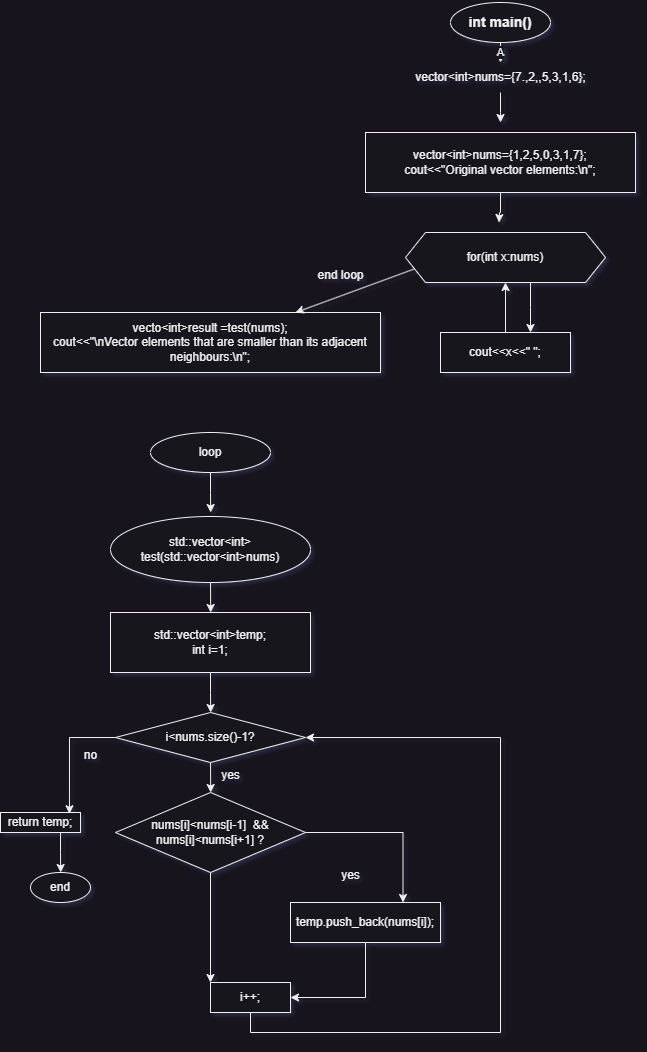

The diagram above was exported from draw.io. Its source (the exported page's mxGraphModel, read from the mxfile embedded in the PNG):
<mxGraphModel dx="1050" dy="621" grid="1" gridSize="10" guides="1" tooltips="1" connect="1" arrows="1" fold="1" page="1" pageScale="1" pageWidth="850" pageHeight="1100" background="none" math="0" shadow="1">
  <root>
    <mxCell id="0" />
    <mxCell id="1" parent="0" />
    <mxCell id="QL-K5KlDCQcB3VBckM5Y-1" value="A" style="edgeStyle=orthogonalEdgeStyle;rounded=0;orthogonalLoop=1;jettySize=auto;html=1;exitX=0.5;exitY=1;exitDx=0;exitDy=0;" edge="1" parent="1" source="QL-K5KlDCQcB3VBckM5Y-2">
      <mxGeometry relative="1" as="geometry">
        <mxPoint x="670" y="220" as="targetPoint" />
      </mxGeometry>
    </mxCell>
    <mxCell id="QL-K5KlDCQcB3VBckM5Y-2" value="&lt;h3&gt;int main()&lt;/h3&gt;" style="ellipse;whiteSpace=wrap;html=1;" vertex="1" parent="1">
      <mxGeometry x="620" y="160" width="100" height="40" as="geometry" />
    </mxCell>
    <mxCell id="QL-K5KlDCQcB3VBckM5Y-3" style="edgeStyle=orthogonalEdgeStyle;rounded=0;orthogonalLoop=1;jettySize=auto;html=1;" edge="1" parent="1" source="QL-K5KlDCQcB3VBckM5Y-4">
      <mxGeometry relative="1" as="geometry">
        <mxPoint x="670" y="280" as="targetPoint" />
      </mxGeometry>
    </mxCell>
    <mxCell id="QL-K5KlDCQcB3VBckM5Y-4" value="vector&amp;lt;int&amp;gt;nums={7.,2,,5,3,1,6};" style="text;html=1;align=center;verticalAlign=middle;resizable=0;points=[];autosize=1;strokeColor=none;fillColor=none;" vertex="1" parent="1">
      <mxGeometry x="575" y="220" width="190" height="30" as="geometry" />
    </mxCell>
    <mxCell id="QL-K5KlDCQcB3VBckM5Y-5" style="edgeStyle=orthogonalEdgeStyle;rounded=0;orthogonalLoop=1;jettySize=auto;html=1;" edge="1" parent="1" source="QL-K5KlDCQcB3VBckM5Y-6">
      <mxGeometry relative="1" as="geometry">
        <mxPoint x="668.5" y="380" as="targetPoint" />
      </mxGeometry>
    </mxCell>
    <mxCell id="QL-K5KlDCQcB3VBckM5Y-6" value="vector&amp;lt;int&amp;gt;nums={1,2,5,0,3,1,7};&lt;br&gt;cout&amp;lt;&amp;lt;&quot;Original vector elements:\n&quot;;" style="rounded=0;whiteSpace=wrap;html=1;" vertex="1" parent="1">
      <mxGeometry x="535" y="290" width="270" height="60" as="geometry" />
    </mxCell>
    <mxCell id="QL-K5KlDCQcB3VBckM5Y-7" style="edgeStyle=orthogonalEdgeStyle;rounded=0;orthogonalLoop=1;jettySize=auto;html=1;exitX=0.625;exitY=1;exitDx=0;exitDy=0;" edge="1" parent="1" source="QL-K5KlDCQcB3VBckM5Y-8">
      <mxGeometry relative="1" as="geometry">
        <mxPoint x="700" y="490" as="targetPoint" />
      </mxGeometry>
    </mxCell>
    <mxCell id="QL-K5KlDCQcB3VBckM5Y-8" value="for(int x:nums)" style="shape=hexagon;perimeter=hexagonPerimeter2;whiteSpace=wrap;html=1;fixedSize=1;" vertex="1" parent="1">
      <mxGeometry x="575" y="390" width="200" height="50" as="geometry" />
    </mxCell>
    <mxCell id="QL-K5KlDCQcB3VBckM5Y-9" style="edgeStyle=orthogonalEdgeStyle;rounded=0;orthogonalLoop=1;jettySize=auto;html=1;exitX=0.5;exitY=0;exitDx=0;exitDy=0;entryX=0.5;entryY=1;entryDx=0;entryDy=0;" edge="1" parent="1" source="QL-K5KlDCQcB3VBckM5Y-10" target="QL-K5KlDCQcB3VBckM5Y-8">
      <mxGeometry relative="1" as="geometry" />
    </mxCell>
    <mxCell id="QL-K5KlDCQcB3VBckM5Y-10" value="cout&amp;lt;&amp;lt;x&amp;lt;&amp;lt;&quot; &quot;;" style="rounded=0;whiteSpace=wrap;html=1;" vertex="1" parent="1">
      <mxGeometry x="610" y="490" width="130" height="40" as="geometry" />
    </mxCell>
    <mxCell id="QL-K5KlDCQcB3VBckM5Y-11" value="vecto&amp;lt;int&amp;gt;result =test(nums);&lt;br&gt;cout&amp;lt;&amp;lt;&quot;\nVector elements that are smaller than its adjacent neighbours:\n&quot;;" style="rounded=0;whiteSpace=wrap;html=1;" vertex="1" parent="1">
      <mxGeometry x="210" y="470" width="340" height="60" as="geometry" />
    </mxCell>
    <mxCell id="QL-K5KlDCQcB3VBckM5Y-12" value="" style="endArrow=classic;html=1;rounded=0;entryX=0.75;entryY=0;entryDx=0;entryDy=0;exitX=0;exitY=0.75;exitDx=0;exitDy=0;" edge="1" parent="1" source="QL-K5KlDCQcB3VBckM5Y-8" target="QL-K5KlDCQcB3VBckM5Y-11">
      <mxGeometry width="50" height="50" relative="1" as="geometry">
        <mxPoint x="380" y="530" as="sourcePoint" />
        <mxPoint x="430" y="480" as="targetPoint" />
      </mxGeometry>
    </mxCell>
    <mxCell id="QL-K5KlDCQcB3VBckM5Y-13" value="end loop&lt;br&gt;" style="text;html=1;align=center;verticalAlign=middle;resizable=0;points=[];autosize=1;strokeColor=none;fillColor=none;" vertex="1" parent="1">
      <mxGeometry x="475" y="418" width="70" height="30" as="geometry" />
    </mxCell>
    <mxCell id="QL-K5KlDCQcB3VBckM5Y-14" style="edgeStyle=orthogonalEdgeStyle;rounded=0;orthogonalLoop=1;jettySize=auto;html=1;exitX=0.5;exitY=1;exitDx=0;exitDy=0;" edge="1" parent="1" source="QL-K5KlDCQcB3VBckM5Y-15">
      <mxGeometry relative="1" as="geometry">
        <mxPoint x="380.16666666666674" y="670" as="targetPoint" />
      </mxGeometry>
    </mxCell>
    <mxCell id="QL-K5KlDCQcB3VBckM5Y-15" value="loop" style="ellipse;whiteSpace=wrap;html=1;" vertex="1" parent="1">
      <mxGeometry x="320" y="590" width="120" height="40" as="geometry" />
    </mxCell>
    <mxCell id="QL-K5KlDCQcB3VBckM5Y-16" style="edgeStyle=orthogonalEdgeStyle;rounded=0;orthogonalLoop=1;jettySize=auto;html=1;exitX=0.5;exitY=1;exitDx=0;exitDy=0;" edge="1" parent="1" source="QL-K5KlDCQcB3VBckM5Y-17">
      <mxGeometry relative="1" as="geometry">
        <mxPoint x="380.16666666666674" y="770" as="targetPoint" />
      </mxGeometry>
    </mxCell>
    <mxCell id="QL-K5KlDCQcB3VBckM5Y-17" value="std::vector&amp;lt;int&amp;gt;&lt;br&gt;test(std::vector&amp;lt;int&amp;gt;nums)" style="ellipse;whiteSpace=wrap;html=1;" vertex="1" parent="1">
      <mxGeometry x="280" y="674" width="200" height="66" as="geometry" />
    </mxCell>
    <mxCell id="QL-K5KlDCQcB3VBckM5Y-18" style="edgeStyle=orthogonalEdgeStyle;rounded=0;orthogonalLoop=1;jettySize=auto;html=1;exitX=0.5;exitY=1;exitDx=0;exitDy=0;" edge="1" parent="1" source="QL-K5KlDCQcB3VBckM5Y-19">
      <mxGeometry relative="1" as="geometry">
        <mxPoint x="380.16666666666674" y="870" as="targetPoint" />
      </mxGeometry>
    </mxCell>
    <mxCell id="QL-K5KlDCQcB3VBckM5Y-19" value="std::vector&amp;lt;int&amp;gt;temp;&lt;br&gt;int i=1;" style="rounded=0;whiteSpace=wrap;html=1;" vertex="1" parent="1">
      <mxGeometry x="280" y="770" width="200" height="60" as="geometry" />
    </mxCell>
    <mxCell id="QL-K5KlDCQcB3VBckM5Y-20" style="edgeStyle=orthogonalEdgeStyle;rounded=0;orthogonalLoop=1;jettySize=auto;html=1;exitX=0.5;exitY=1;exitDx=0;exitDy=0;" edge="1" parent="1" source="QL-K5KlDCQcB3VBckM5Y-21">
      <mxGeometry relative="1" as="geometry">
        <mxPoint x="380.16666666666674" y="950" as="targetPoint" />
      </mxGeometry>
    </mxCell>
    <mxCell id="QL-K5KlDCQcB3VBckM5Y-21" value="i&amp;lt;nums.size()-1?" style="shape=hexagon;perimeter=hexagonPerimeter2;whiteSpace=wrap;html=1;fixedSize=1;size=100;" vertex="1" parent="1">
      <mxGeometry x="285" y="870" width="190" height="50" as="geometry" />
    </mxCell>
    <mxCell id="QL-K5KlDCQcB3VBckM5Y-22" style="edgeStyle=orthogonalEdgeStyle;rounded=0;orthogonalLoop=1;jettySize=auto;html=1;exitX=1;exitY=0.5;exitDx=0;exitDy=0;entryX=0.75;entryY=0;entryDx=0;entryDy=0;" edge="1" parent="1" source="QL-K5KlDCQcB3VBckM5Y-24" target="QL-K5KlDCQcB3VBckM5Y-30">
      <mxGeometry relative="1" as="geometry" />
    </mxCell>
    <mxCell id="QL-K5KlDCQcB3VBckM5Y-23" style="edgeStyle=orthogonalEdgeStyle;rounded=0;orthogonalLoop=1;jettySize=auto;html=1;exitX=0.5;exitY=1;exitDx=0;exitDy=0;entryX=0;entryY=0;entryDx=0;entryDy=0;" edge="1" parent="1" source="QL-K5KlDCQcB3VBckM5Y-24" target="QL-K5KlDCQcB3VBckM5Y-35">
      <mxGeometry relative="1" as="geometry" />
    </mxCell>
    <mxCell id="QL-K5KlDCQcB3VBckM5Y-24" value="nums[i]&amp;lt;nums[i-1]&amp;nbsp; &amp;amp;&amp;amp;&lt;br&gt;nums[i]&amp;lt;nums[i+1] ?" style="rhombus;whiteSpace=wrap;html=1;" vertex="1" parent="1">
      <mxGeometry x="285" y="950" width="190" height="80" as="geometry" />
    </mxCell>
    <mxCell id="QL-K5KlDCQcB3VBckM5Y-25" style="edgeStyle=orthogonalEdgeStyle;rounded=0;orthogonalLoop=1;jettySize=auto;html=1;exitX=0.75;exitY=1;exitDx=0;exitDy=0;" edge="1" parent="1" source="QL-K5KlDCQcB3VBckM5Y-26">
      <mxGeometry relative="1" as="geometry">
        <mxPoint x="230.16666666666674" y="1030" as="targetPoint" />
      </mxGeometry>
    </mxCell>
    <mxCell id="QL-K5KlDCQcB3VBckM5Y-26" value="return temp;" style="rounded=0;whiteSpace=wrap;html=1;" vertex="1" parent="1">
      <mxGeometry x="170" y="970" width="80" height="20" as="geometry" />
    </mxCell>
    <mxCell id="QL-K5KlDCQcB3VBckM5Y-27" style="edgeStyle=orthogonalEdgeStyle;rounded=0;orthogonalLoop=1;jettySize=auto;html=1;exitX=0;exitY=0.5;exitDx=0;exitDy=0;entryX=0.862;entryY=0.063;entryDx=0;entryDy=0;entryPerimeter=0;" edge="1" parent="1" source="QL-K5KlDCQcB3VBckM5Y-21" target="QL-K5KlDCQcB3VBckM5Y-26">
      <mxGeometry relative="1" as="geometry" />
    </mxCell>
    <mxCell id="QL-K5KlDCQcB3VBckM5Y-28" value="end" style="ellipse;whiteSpace=wrap;html=1;" vertex="1" parent="1">
      <mxGeometry x="200" y="1030" width="60" height="30" as="geometry" />
    </mxCell>
    <mxCell id="QL-K5KlDCQcB3VBckM5Y-29" style="edgeStyle=orthogonalEdgeStyle;rounded=0;orthogonalLoop=1;jettySize=auto;html=1;exitX=0.5;exitY=1;exitDx=0;exitDy=0;entryX=1;entryY=0.5;entryDx=0;entryDy=0;" edge="1" parent="1" source="QL-K5KlDCQcB3VBckM5Y-30" target="QL-K5KlDCQcB3VBckM5Y-35">
      <mxGeometry relative="1" as="geometry" />
    </mxCell>
    <mxCell id="QL-K5KlDCQcB3VBckM5Y-30" value="temp.push_back(nums[i]);" style="rounded=0;whiteSpace=wrap;html=1;" vertex="1" parent="1">
      <mxGeometry x="460" y="1060" width="150" height="40" as="geometry" />
    </mxCell>
    <mxCell id="QL-K5KlDCQcB3VBckM5Y-31" value="no" style="text;html=1;align=center;verticalAlign=middle;resizable=0;points=[];autosize=1;strokeColor=none;fillColor=none;" vertex="1" parent="1">
      <mxGeometry x="240" y="898" width="40" height="30" as="geometry" />
    </mxCell>
    <mxCell id="QL-K5KlDCQcB3VBckM5Y-32" value="yes" style="text;html=1;align=center;verticalAlign=middle;resizable=0;points=[];autosize=1;strokeColor=none;fillColor=none;" vertex="1" parent="1">
      <mxGeometry x="380" y="918" width="40" height="30" as="geometry" />
    </mxCell>
    <mxCell id="QL-K5KlDCQcB3VBckM5Y-33" value="yes" style="text;html=1;align=center;verticalAlign=middle;resizable=0;points=[];autosize=1;strokeColor=none;fillColor=none;" vertex="1" parent="1">
      <mxGeometry x="500" y="1018" width="40" height="30" as="geometry" />
    </mxCell>
    <mxCell id="QL-K5KlDCQcB3VBckM5Y-34" style="edgeStyle=orthogonalEdgeStyle;rounded=0;orthogonalLoop=1;jettySize=auto;html=1;exitX=0.5;exitY=1;exitDx=0;exitDy=0;entryX=1;entryY=0.5;entryDx=0;entryDy=0;" edge="1" parent="1" source="QL-K5KlDCQcB3VBckM5Y-35" target="QL-K5KlDCQcB3VBckM5Y-21">
      <mxGeometry relative="1" as="geometry">
        <mxPoint x="781.8823960248162" y="1150" as="targetPoint" />
        <Array as="points">
          <mxPoint x="420" y="1190" />
          <mxPoint x="670" y="1190" />
          <mxPoint x="670" y="895" />
        </Array>
      </mxGeometry>
    </mxCell>
    <mxCell id="QL-K5KlDCQcB3VBckM5Y-35" value="i++;" style="rounded=0;whiteSpace=wrap;html=1;" vertex="1" parent="1">
      <mxGeometry x="380" y="1140" width="80" height="30" as="geometry" />
    </mxCell>
  </root>
</mxGraphModel>